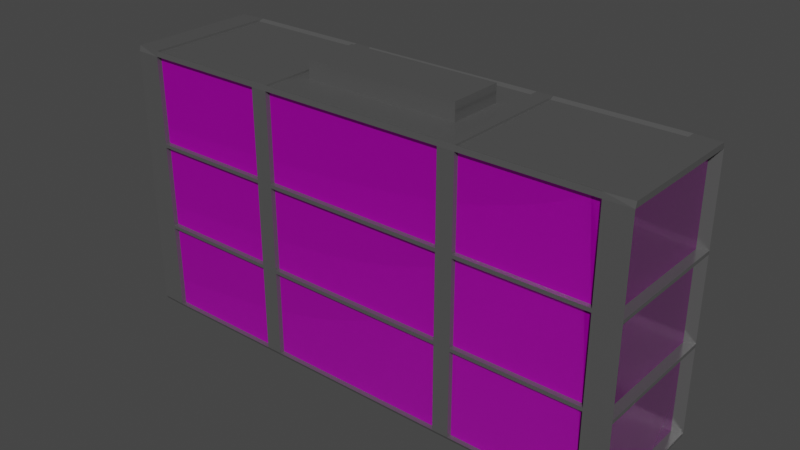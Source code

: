 # Source: skyscraper_08.blend  (saved by Blender 2.82.7; exported with 4.5.12 LTS)
import bpy
from mathutils import Matrix  # noqa: F401  (used for matrix-valued properties, if any)

bpy.ops.wm.read_factory_settings(use_empty=True)
scene = bpy.context.scene
scene.name = 'Scene'

# ---- collections
col_skyscraper08 = bpy.data.collections.new('skyscraper08'); scene.collection.children.link(col_skyscraper08)

# ---- images (referenced by path relative to the original .blend; pixels are not part of the script)
import os
ASSET_DIR = os.environ.get("B2B_ASSET_DIR", "")  # directory of the original .blend (textures are referenced by path, not embedded)
HERE = os.path.dirname(os.path.abspath(__file__))  # packed textures are extracted next to this script under _unpacked/

def load_image(name, relpath, width, height, colorspace="sRGB"):
    """Load a texture the original file referenced (path relative to the .blend, or extracted next to this script)."""
    p = next((c for c in (os.path.join(HERE, relpath), os.path.join(ASSET_DIR, relpath)) if relpath and os.path.exists(c)), "")
    if p:
        img = bpy.data.images.load(p, check_existing=True)
        img.name = name
    else:  # same state as the original file: an image datablock whose file is absent (Cycles renders it pink)
        img = bpy.data.images.new(name, width, height)
        img.source = "FILE"
        img.filepath = "//" + (relpath or name)
    img.colorspace_settings.name = colorspace
    return img
img_dm_skyscraper_06_png = load_image('DM_skyscraper_06.png', 'DM_skyscraper_06.png', 1024, 1024, 'sRGB')
img_nm_skyscraper_06_png = load_image('NM_skyscraper_06.png', 'NM_skyscraper_06.png', 1024, 1024, 'sRGB')
img_color_skyscraper_windows_reduced_png = load_image('color_skyscraper windows_reduced.png', 'color_skyscraper windows_reduced.png', 1024, 1024, 'sRGB')

# ---- materials (node trees are filled in below, after node groups)
mat_building_metal = bpy.data.materials.new('building metal')
mat_building_metal.use_transparent_shadow = False
mat_building_metal.diffuse_color = (0.08689, 0.08689, 0.08689, 1.0)
mat_building_metal.roughness = 0.1706
mat_building_metal.metallic = 0.578
mat_glass = bpy.data.materials.new('glass')
mat_glass.use_transparent_shadow = False
mat_glass.diffuse_color = (0.4883, 0.6874, 0.8055, 1.0)
mat_glass.roughness = 0.0
mat_glass.metallic = 0.5046

# ---- material node trees
mat_building_metal.use_nodes = True; mat_building_metal.node_tree.nodes.clear()
_N = mat_building_metal.node_tree.nodes; _L = mat_building_metal.node_tree.links
n0 = _N.new('ShaderNodeOutputMaterial'); n0.name = 'Material Output'; n0.location = (300, 300)
n1 = _N.new('ShaderNodeBsdfPrincipled'); n1.name = 'Principled BSDF'; n1.location = (10, 300)
n1.distribution = 'GGX'
n1.subsurface_method = 'BURLEY'
n1.inputs[0].default_value = (0.1833, 0.1833, 0.1833, 1.0)
n1.inputs[1].default_value = 0.578
n1.inputs[2].default_value = 0.1706
n1.inputs[3].default_value = 1.45
n1.inputs[27].default_value = (0.0, 0.0, 0.0, 1.0)
n1.inputs[28].default_value = 1.0
n2 = _N.new('ShaderNodeNormalMap'); n2.name = 'Normal Map'; n2.location = (-300, -300)
n2.label = 'Normal/Map'
n2.inputs[0].default_value = 0.0
_L.new(n1.outputs[0], n0.inputs[0])
_L.new(n2.outputs[0], n1.inputs[5])
n0.is_active_output = True
mat_glass.use_nodes = True; mat_glass.node_tree.nodes.clear()
_N = mat_glass.node_tree.nodes; _L = mat_glass.node_tree.links
n0 = _N.new('ShaderNodeOutputMaterial'); n0.name = 'Material Output'; n0.location = (312, 275)
n1 = _N.new('ShaderNodeTexImage'); n1.name = 'Image Texture.001'; n1.location = (-835, 253)
n1.image = img_dm_skyscraper_06_png
n2 = _N.new('ShaderNodeTexImage'); n2.name = 'Image Texture'; n2.location = (-818, -72)
n2.image = img_nm_skyscraper_06_png
n3 = _N.new('ShaderNodeBump'); n3.name = 'Bump'; n3.location = (-594, 180)
n3.inputs[1].default_value = 1.0
n3.inputs[2].default_value = 1.0
n4 = _N.new('ShaderNodeBsdfPrincipled'); n4.name = 'Principled BSDF'; n4.location = (22, 275)
n4.distribution = 'GGX'
n4.subsurface_method = 'BURLEY'
n4.inputs[1].default_value = 0.5046
n4.inputs[2].default_value = 0.0
n4.inputs[3].default_value = 1.45
n4.inputs[27].default_value = (0.0, 0.0, 0.0, 1.0)
n4.inputs[28].default_value = 1.0
n5 = _N.new('ShaderNodeTexImage'); n5.name = 'Image Texture.002'; n5.location = (-268, 250)
n5.image = img_color_skyscraper_windows_reduced_png
n6 = _N.new('ShaderNodeNormalMap'); n6.name = 'Normal Map'; n6.location = (-443, -96)
n6.label = 'Normal/Map'
n6.uv_map = 'UVMap'
_L.new(n4.outputs[0], n0.inputs[0])
_L.new(n1.outputs[0], n3.inputs[4])
_L.new(n2.outputs[0], n6.inputs[1])
_L.new(n3.outputs[0], n6.inputs[0])
_L.new(n5.outputs[0], n4.inputs[0])
_L.new(n6.outputs[0], n4.inputs[5])
n0.is_active_output = True

# ---- world
world_world = bpy.data.worlds.new('World'); scene.world = world_world
world_world.use_nodes = True; world_world.node_tree.nodes.clear()
_N = world_world.node_tree.nodes; _L = world_world.node_tree.links
n0 = _N.new('ShaderNodeOutputWorld'); n0.name = 'World Output'; n0.location = (300, 300)
n1 = _N.new('ShaderNodeBackground'); n1.name = 'Background'; n1.location = (10, 300)
n1.inputs[0].default_value = (0.05088, 0.05088, 0.05088, 1.0)
_L.new(n1.outputs[0], n0.inputs[0])
n0.is_active_output = True
world_world.color = (0.05088, 0.05088, 0.05088)
world_world.use_sun_shadow = False
world_world.sun_shadow_jitter_overblur = 0.0

# ---- meshes
me_cube = bpy.data.meshes.new('Cube')
me_cube.from_pydata([(27.27, 6.819, 19.68), (27.27, 6.819, 9.838), (-27.27, -6.819, 9.838), (-27.27, -6.819, 19.68), (27.27, -6.819, 19.68), (27.27, -6.819, 9.838), (-27.27, 6.819, 19.68), (-27.27, 6.819, 9.838), (27.27, 6.819, 19.29), (27.27, 6.819, 10.22), (-27.27, -6.819, 10.22), (-27.27, -6.819, 19.29), (27.27, -6.819, 19.29), (27.27, -6.819, 10.22), (-27.27, 6.819, 19.29), (-27.27, 6.819, 10.22), (11.82, -6.819, 29.51), (-11.82, -6.819, 29.51), (-11.82, 6.819, 29.51), (11.82, 6.819, 29.51), (-11.82, 6.819, 9.838), (11.82, 6.819, 9.838), (-11.82, 6.819, 19.68), (11.82, 6.819, 19.68), (11.82, -6.819, 9.838), (-11.82, -6.819, 9.838), (11.82, -6.819, 19.68), (-11.82, -6.819, 19.68), (11.82, -6.819, 10.22), (-11.82, -6.819, 10.22), (11.82, -6.819, 19.29), (-11.82, -6.819, 19.29), (-11.82, 6.819, 10.22), (11.82, 6.819, 10.22), (-11.82, 6.819, 19.29), (11.82, 6.819, 19.29), (8.566, -3.009, 29.51), (-8.566, -3.009, 29.51), (-8.566, 3.009, 29.51), (8.566, 3.009, 29.51), (-10.03, 6.819, 9.838), (10.03, 6.819, 9.838), (-10.03, 6.819, 19.68), (10.03, 6.819, 19.68), (10.03, -6.819, 9.838), (-10.03, -6.819, 9.838), (10.03, -6.819, 19.68), (-10.03, -6.819, 19.68), (10.03, -6.819, 10.22), (-10.03, -6.819, 10.22), (10.03, -6.819, 19.29), (-10.03, -6.819, 19.29), (-10.03, 6.819, 10.22), (10.03, 6.819, 10.22), (-10.03, 6.819, 19.29), (10.03, 6.819, 19.29), (25.52, 6.819, 29.51), (25.52, 6.819, 9.838), (25.52, 6.819, 19.68), (25.52, 6.819, 10.22), (25.52, 6.819, 19.29), (25.52, -6.819, 29.51), (25.52, -6.819, 9.838), (25.52, -6.819, 19.68), (25.52, -6.819, 10.22), (25.52, -6.819, 19.29), (-25.52, -6.819, 29.51), (-25.52, -6.819, 9.838), (-25.52, -6.819, 19.68), (-25.52, -6.819, 10.22), (-25.52, -6.819, 19.29), (-25.52, 6.819, 29.51), (-25.52, 6.819, 9.838), (-25.52, 6.819, 19.68), (-25.52, 6.819, 10.22), (-25.52, 6.819, 19.29), (10.03, -6.819, 29.51), (-10.03, -6.819, 29.51), (-10.03, 6.819, 29.51), (10.03, 6.819, 29.51), (8.566, -3.009, 31.42), (-8.566, -3.009, 31.42), (-8.566, 3.009, 31.42), (8.566, 3.009, 31.42), (-27.27, -6.819, 29.15), (27.27, 6.819, 29.15), (27.27, -6.819, 29.15), (-27.27, 6.819, 29.15), (-11.82, 6.819, 29.15), (11.82, 6.819, 29.15), (11.82, -6.819, 29.15), (-11.82, -6.819, 29.15), (10.03, -6.819, 29.15), (-10.03, -6.819, 29.15), (-10.03, 6.819, 29.15), (10.03, 6.819, 29.15), (25.52, -6.819, 29.15), (25.52, 6.819, 29.15), (-25.52, 6.819, 29.15), (-25.52, -6.819, 29.15), (27.27, 6.819, 0.3607), (27.27, -6.819, 0.3607), (-27.27, 6.819, 0.3607), (-27.27, -6.819, 0.3607), (11.82, -6.819, 0.3607), (-11.82, -6.819, 0.3607), (-11.82, 6.819, 0.3607), (11.82, 6.819, 0.3607), (-10.03, 6.819, 0.3607), (10.03, 6.819, 0.3607), (10.03, -6.819, 0.3607), (-10.03, -6.819, 0.3607), (25.52, -6.819, 0.3607), (25.52, 6.819, 0.3607), (-25.52, 6.819, 0.3607), (-25.52, -6.819, 0.3607), (-28.28, 7.122, 0.02431), (-28.28, -7.122, 0.02448), (-25.52, 7.19, 0.02454), (28.28, 7.289, 0.3607), (28.28, 7.122, 0.02431), (-28.28, -7.289, 29.15), (-28.28, -7.122, 29.73), (28.28, -7.289, 0.3607), (28.28, -7.122, 0.02448), (-28.28, 7.289, 0.3607), (-25.52, -7.289, 29.73), (28.28, 7.122, 29.73), (28.28, -7.122, 29.73), (25.52, -7.19, 0.02448), (-28.28, 7.122, 29.73), (25.52, 7.289, 29.73), (28.28, 7.289, 29.15), (28.28, 7.289, 19.68), (28.28, 7.289, 10.22), (28.28, 7.289, 9.838), (-28.28, -7.289, 0.3607), (-28.28, -7.289, 9.838), (-28.28, -7.289, 19.29), (-28.28, -7.289, 19.68), (28.28, -7.289, 29.15), (28.28, -7.289, 19.68), (28.28, -7.289, 10.22), (28.28, -7.289, 9.838), (-28.28, 7.289, 29.15), (-28.28, 7.289, 19.68), (-28.28, 7.289, 10.22), (-28.28, 7.289, 9.838), (25.52, 7.344, 9.838), (25.52, 7.344, 19.68), (-25.52, -7.344, 9.838), (-25.52, -7.344, 19.68), (28.28, 7.289, 19.29), (-28.28, -7.289, 10.22), (28.28, -7.289, 19.29), (-28.28, 7.289, 19.29), (-25.52, -7.344, 10.22), (-25.52, -7.344, 19.29), (25.52, 7.344, 10.22), (25.52, 7.344, 19.29), (25.52, 7.19, 0.02454), (11.82, 7.19, 0.02454), (-10.03, 7.19, 0.02454), (-11.82, 7.19, 0.02454), (25.52, -7.289, 29.73), (11.82, -7.289, 29.73), (-10.03, -7.289, 29.73), (-11.82, -7.289, 29.73), (-25.52, -7.19, 0.02448), (-11.82, -7.19, 0.02448), (10.03, -7.19, 0.02448), (11.82, -7.19, 0.02448), (-25.52, 7.289, 29.73), (-11.82, 7.289, 29.73), (10.03, 7.289, 29.73), (11.82, 7.289, 29.73), (-25.52, 7.344, 9.838), (-11.82, 7.344, 9.838), (10.03, 7.344, 9.838), (11.82, 7.344, 9.838), (-25.52, 7.344, 19.68), (-11.82, 7.344, 19.68), (10.03, 7.344, 19.68), (11.82, 7.344, 19.68), (25.52, -7.344, 9.838), (11.82, -7.344, 9.838), (-10.03, -7.344, 9.838), (-11.82, -7.344, 9.838), (25.52, -7.344, 19.68), (11.82, -7.344, 19.68), (-10.03, -7.344, 19.68), (-11.82, -7.344, 19.68), (25.52, -7.344, 10.22), (11.82, -7.344, 10.22), (-10.03, -7.344, 10.22), (-11.82, -7.344, 10.22), (25.52, -7.344, 19.29), (11.82, -7.344, 19.29), (-10.03, -7.344, 19.29), (-11.82, -7.344, 19.29), (-25.52, 7.344, 10.22), (-11.82, 7.344, 10.22), (10.03, 7.344, 10.22), (11.82, 7.344, 10.22), (-25.52, 7.344, 19.29), (-11.82, 7.344, 19.29), (10.03, 7.344, 19.29), (11.82, 7.344, 19.29), (11.82, -7.344, 0.3607), (-11.82, -7.344, 0.3607), (-11.82, 7.344, 0.3607), (11.82, 7.344, 0.3607), (-11.82, 7.344, 29.15), (11.82, 7.344, 29.15), (11.82, -7.344, 29.15), (-11.82, -7.344, 29.15), (10.03, 7.19, 0.02454), (10.03, -7.289, 29.73), (-10.03, -7.19, 0.02448), (-10.03, 7.289, 29.73), (-10.03, 7.344, 9.838), (-10.03, 7.344, 19.68), (10.03, -7.344, 9.838), (10.03, -7.344, 19.68), (10.03, -7.344, 10.22), (10.03, -7.344, 19.29), (-10.03, 7.344, 10.22), (-10.03, 7.344, 19.29), (10.03, -7.344, 29.15), (-10.03, -7.344, 29.15), (-10.03, 7.344, 29.15), (10.03, 7.344, 29.15), (-10.03, 7.344, 0.3607), (10.03, 7.344, 0.3607), (10.03, -7.344, 0.3607), (-10.03, -7.344, 0.3607), (25.52, -7.344, 29.15), (25.52, -7.344, 0.3607), (25.52, 7.344, 0.3607), (25.52, 7.344, 29.15), (-25.52, 7.344, 29.15), (-25.52, 7.344, 0.3607), (-25.52, -7.344, 0.3607), (-25.52, -7.344, 29.15)], [], [(59, 60, 159, 158), (65, 64, 192, 196), (73, 22, 181, 180), (45, 44, 222, 186), (108, 109, 233, 232), (20, 72, 176, 177), (42, 43, 182, 221), (110, 111, 235, 234), (100, 1, 5, 101), (96, 63, 188, 236), (103, 2, 7, 102), (71, 18, 173, 172), (84, 3, 139, 121), (41, 40, 220, 178), (56, 61, 164, 131), (107, 113, 238, 211), (78, 79, 174, 219), (10, 11, 14, 15), (105, 115, 242, 209), (9, 8, 12, 13), (61, 16, 165, 164), (115, 67, 150, 242), (74, 75, 34, 32), (72, 114, 241, 176), (76, 77, 166, 217), (113, 57, 148, 238), (64, 65, 30, 28), (62, 112, 237, 184), (60, 35, 207, 159), (111, 45, 186, 235), (33, 59, 158, 203), (12, 8, 152, 154), (112, 62, 24, 104), (44, 110, 234, 222), (23, 58, 149, 183), (9, 13, 142, 134), (114, 72, 20, 106), (18, 17, 167, 173), (109, 41, 178, 233), (57, 21, 179, 148), (14, 11, 138, 155), (16, 19, 175, 165), (40, 108, 232, 220), (19, 56, 131, 175), (56, 19, 16, 61), (10, 15, 146, 153), (91, 27, 191, 215), (37, 36, 80, 81), (21, 107, 211, 179), (26, 90, 214, 189), (106, 20, 177, 210), (53, 55, 206, 202), (25, 105, 209, 187), (54, 52, 226, 227), (15, 14, 155, 146), (108, 40, 41, 109), (104, 24, 185, 208), (89, 23, 183, 213), (13, 12, 154, 142), (110, 44, 45, 111), (66, 71, 172, 126), (22, 88, 212, 181), (102, 7, 147, 125), (49, 51, 198, 194), (68, 99, 243, 151), (48, 50, 51, 49), (101, 5, 143, 123), (50, 48, 224, 225), (11, 10, 153, 138), (52, 54, 55, 53), (1, 100, 119, 135), (8, 9, 134, 152), (87, 84, 121, 144), (69, 70, 157, 156), (86, 85, 132, 140), (75, 74, 200, 204), (33, 35, 60, 59), (88, 98, 240, 212), (3, 6, 145, 139), (107, 21, 57, 113), (7, 2, 137, 147), (90, 96, 236, 214), (0, 4, 141, 133), (98, 73, 180, 240), (5, 1, 135, 143), (31, 29, 195, 199), (28, 30, 197, 193), (93, 92, 228, 229), (29, 31, 70, 69), (43, 95, 231, 182), (94, 42, 221, 230), (105, 25, 67, 115), (95, 94, 230, 231), (18, 71, 66, 17), (36, 37, 77, 76), (38, 39, 79, 78), (39, 36, 76, 79), (37, 38, 78, 77), (83, 82, 81, 80), (38, 37, 81, 82), (39, 38, 82, 83), (36, 39, 83, 80), (27, 91, 99, 68), (6, 87, 144, 145), (23, 89, 97, 58), (35, 33, 203, 207), (42, 94, 95, 43), (32, 34, 205, 201), (46, 92, 93, 47), (97, 89, 213, 239), (47, 93, 229, 190), (63, 96, 90, 26), (4, 86, 140, 141), (73, 98, 88, 22), (92, 46, 223, 228), (0, 85, 86, 4), (3, 84, 87, 6), (70, 31, 199, 157), (34, 75, 204, 205), (99, 91, 215, 243), (77, 78, 219, 166), (2, 103, 136, 137), (29, 69, 156, 195), (79, 76, 217, 174), (27, 68, 151, 191), (74, 32, 201, 200), (55, 54, 227, 206), (85, 0, 133, 132), (67, 25, 187, 150), (17, 66, 126, 167), (30, 65, 196, 197), (52, 53, 202, 226), (100, 101, 123, 119), (64, 28, 193, 192), (172, 130, 122, 126), (243, 126, 122, 121), (121, 122, 130, 144), (160, 120, 124, 129), (132, 127, 128, 140), (239, 131, 127, 132), (238, 148, 135, 119), (159, 149, 133, 152), (152, 133, 141, 154), (138, 139, 145, 155), (242, 150, 137, 136), (157, 151, 139, 138), (150, 156, 153, 137), (156, 157, 138, 153), (137, 153, 146, 147), (135, 134, 142, 143), (148, 158, 134, 135), (158, 159, 152, 134), (202, 206, 207, 203), (176, 200, 201, 177), (178, 202, 203, 179), (194, 198, 199, 195), (184, 192, 193, 185), (186, 194, 195, 187), (196, 188, 189, 197), (198, 190, 191, 199), (235, 186, 187, 209), (204, 180, 181, 205), (206, 182, 183, 207), (233, 178, 179, 211), (240, 172, 173, 212), (231, 174, 175, 213), (118, 163, 169, 168), (216, 161, 171, 170), (236, 164, 165, 214), (229, 166, 167, 215), (219, 173, 167, 166), (175, 174, 217, 165), (214, 165, 217, 228), (228, 217, 166, 229), (163, 162, 218, 169), (162, 216, 170, 218), (212, 173, 219, 230), (230, 219, 174, 231), (210, 177, 220, 232), (205, 181, 221, 227), (227, 221, 182, 206), (208, 185, 222, 234), (197, 189, 223, 225), (225, 223, 190, 198), (185, 193, 224, 222), (222, 224, 194, 186), (193, 197, 225, 224), (177, 201, 226, 220), (220, 226, 202, 178), (201, 205, 227, 226), (127, 131, 164, 128), (140, 128, 164, 236), (123, 143, 184, 237), (154, 141, 188, 196), (143, 142, 192, 184), (142, 154, 196, 192), (179, 203, 158, 148), (207, 183, 149, 159), (213, 175, 131, 239), (161, 160, 129, 171), (116, 118, 168, 117), (144, 130, 172, 240), (125, 147, 176, 241), (155, 145, 180, 204), (147, 146, 200, 176), (146, 155, 204, 200), (187, 195, 156, 150), (199, 191, 151, 157), (215, 167, 126, 243), (145, 144, 240, 180), (141, 140, 236, 188), (181, 212, 230, 221), (189, 214, 228, 223), (190, 229, 215, 191), (182, 231, 213, 183), (149, 239, 132, 133), (151, 243, 121, 139), (169, 209, 242, 168), (116, 125, 241, 118), (161, 211, 238, 160), (124, 123, 237, 129), (170, 234, 235, 218), (171, 208, 234, 170), (162, 232, 233, 216), (163, 210, 232, 162), (216, 233, 211, 161), (118, 241, 210, 163), (218, 235, 209, 169), (129, 237, 208, 171), (168, 242, 136, 117), (117, 136, 125, 116), (120, 119, 123, 124), (160, 238, 119, 120), (114, 106, 210, 241), (46, 47, 190, 223), (24, 62, 184, 185), (112, 104, 208, 237), (48, 49, 194, 224), (63, 26, 189, 188), (58, 97, 239, 149), (103, 102, 125, 136), (51, 50, 225, 198)])
me_cube.polygons.foreach_set('material_index', [0, 0, 0, 0, 0, 0, 0, 0, 1, 0, 1, 0, 0, 0, 0, 0, 0, 1, 0, 1, 0, 0, 1, 0, 0, 0, 1, 0, 0, 0, 0, 0, 1, 0, 0, 0, 1, 0, 0, 0, 0, 0, 0, 0, 0, 0, 0, 0, 0, 0, 0, 0, 0, 0, 0, 1, 0, 0, 0, 1, 0, 0, 0, 0, 0, 1, 0, 0, 0, 1, 0, 0, 0, 0, 0, 0, 1, 0, 0, 1, 0, 0, 0, 0, 0, 0, 0, 0, 1, 0, 0, 1, 0, 0, 0, 0, 0, 0, 0, 0, 0, 0, 1, 0, 1, 0, 1, 0, 1, 0, 0, 1, 0, 1, 0, 1, 1, 0, 0, 0, 0, 0, 0, 0, 0, 0, 0, 0, 0, 0, 0, 0, 0, 0, 0, 0, 0, 0, 0, 0, 0, 0, 0, 0, 0, 0, 0, 0, 0, 0, 0, 0, 0, 0, 0, 0, 0, 0, 0, 0, 0, 0, 0, 0, 0, 0, 0, 0, 0, 0, 0, 0, 0, 0, 0, 0, 0, 0, 0, 0, 0, 0, 0, 0, 0, 0, 0, 0, 0, 0, 0, 0, 0, 0, 0, 0, 0, 0, 0, 0, 0, 0, 0, 0, 0, 0, 0, 0, 0, 0, 0, 0, 0, 0, 0, 0, 0, 0, 0, 0, 0, 0, 0, 0, 0, 0, 0, 0, 0, 0, 0, 0, 0, 0, 0, 0, 0, 0, 0, 0, 0, 0])
_uv = me_cube.uv_layers.new(name='UVMap')
_uv.uv.foreach_set('vector', [0.8416, 0.3121, 0.8416, 0.813, 0.868, 0.813, 0.868, 0.3121, 0.1584, 0.813, 0.1584, 0.3121, 0.132, 0.3121, 0.132, 0.813, -0.7788, 1.009, -0.09221, 1.009, -0.09221, 1.038, -0.7788, 1.038, -0.002636, 0.2556, 1.003, 0.2556, 1.003, 0.2265, -0.002636, 0.2265, -0.002636, 1.009, 1.003, 1.009, 1.003, 1.038, -0.002636, 1.038, -0.09221, 1.009, -0.7788, 1.009, -0.7788, 1.038, -0.09221, 1.038, -0.002636, 1.009, 1.003, 1.009, 1.003, 1.038, -0.002636, 1.038, 1.003, 0.2556, -0.002636, 0.2556, -0.002636, 0.2265, 1.003, 0.2265, 0.8416, -0.2326, 0.8416, 0.2909, 0.1584, 0.2909, 0.1584, -0.2326, 0.1584, 1.358, 0.1584, 0.8343, 0.132, 0.8343, 0.132, 1.358, 0.1584, -0.2326, 0.1584, 0.2909, 0.8416, 0.2909, 0.8416, -0.2326, -0.7788, 1.009, -0.09221, 1.009, -0.09221, 1.035, -0.7788, 1.035, -0.8663, 1.358, -0.8663, 0.8343, -0.9169, 0.8343, -0.9169, 1.358, 1.003, 1.009, -0.002636, 1.009, -0.002636, 1.038, 1.003, 1.038, 0.8416, 1.378, 0.1584, 1.378, 0.1348, 1.39, 0.8652, 1.39, 1.092, 1.009, 1.779, 1.009, 1.779, 1.038, 1.092, 1.038, -0.002636, 1.009, 1.003, 1.009, 1.003, 1.035, -0.002636, 1.035, 0.1584, 0.3121, 0.1584, 0.813, 0.8416, 0.813, 0.8416, 0.3121, -0.09221, 0.2556, -0.7788, 0.2556, -0.7788, 0.2265, -0.09221, 0.2265, 0.8416, 0.3121, 0.8416, 0.813, 0.1584, 0.813, 0.1584, 0.3121, 1.779, 0.2556, 1.092, 0.2556, 1.092, 0.2296, 1.779, 0.2296, 0.1584, -0.2326, 0.1584, 0.2909, 0.132, 0.2909, 0.132, -0.2326, -0.7788, 0.3121, -0.7788, 0.813, -0.09221, 0.813, -0.09221, 0.3121, 0.8416, 0.2909, 0.8416, -0.2326, 0.868, -0.2326, 0.868, 0.2909, 1.003, 0.2556, -0.002636, 0.2556, -0.002636, 0.2296, 1.003, 0.2296, 0.8416, -0.2326, 0.8416, 0.2909, 0.868, 0.2909, 0.868, -0.2326, 1.779, 0.3121, 1.779, 0.813, 1.092, 0.813, 1.092, 0.3121, 0.1584, 0.2909, 0.1584, -0.2326, 0.132, -0.2326, 0.132, 0.2909, 1.779, 1.009, 1.092, 1.009, 1.092, 1.038, 1.779, 1.038, 0.1584, -0.2326, 0.1584, 0.2909, 0.132, 0.2909, 0.132, -0.2326, 1.092, 1.009, 1.779, 1.009, 1.779, 1.038, 1.092, 1.038, 1.866, 0.2556, 1.866, 1.009, 1.917, 1.035, 1.917, 0.2296, 1.779, -0.2326, 1.779, 0.2909, 1.092, 0.2909, 1.092, -0.2326, 0.1584, 0.2909, 0.1584, -0.2326, 0.132, -0.2326, 0.132, 0.2909, 1.092, 1.009, 1.779, 1.009, 1.779, 1.038, 1.092, 1.038, 1.866, 1.009, 1.866, 0.2556, 1.917, 0.2296, 1.917, 1.035, -0.7788, -0.2326, -0.7788, 0.2909, -0.09221, 0.2909, -0.09221, -0.2326, 0.8416, 1.378, 0.1584, 1.378, 0.1348, 1.39, 0.8652, 1.39, 0.8416, -0.2326, 0.8416, 0.2909, 0.868, 0.2909, 0.868, -0.2326, 1.779, 1.009, 1.092, 1.009, 1.092, 1.038, 1.779, 1.038, -0.8663, 1.009, -0.8663, 0.2556, -0.9169, 0.2296, -0.9169, 1.035, 0.1584, 1.378, 0.8416, 1.378, 0.8652, 1.39, 0.1348, 1.39, 0.8416, 0.2909, 0.8416, -0.2326, 0.868, -0.2326, 0.868, 0.2909, 1.092, 1.009, 1.779, 1.009, 1.779, 1.035, 1.092, 1.035, 1.779, 1.009, 1.092, 1.009, 1.092, 0.2556, 1.779, 0.2556, -0.8663, 0.2556, -0.8663, 1.009, -0.9169, 1.035, -0.9169, 0.2296, 0.1584, 1.358, 0.1584, 0.8343, 0.132, 0.8343, 0.132, 1.358, 0.07079, 1.378, 0.9292, 1.378, 0.9292, 1.483, 0.07079, 1.483, 0.8416, 0.2909, 0.8416, -0.2326, 0.868, -0.2326, 0.868, 0.2909, 0.1584, 0.8343, 0.1584, 1.358, 0.132, 1.358, 0.132, 0.8343, 0.8416, -0.2326, 0.8416, 0.2909, 0.868, 0.2909, 0.868, -0.2326, 0.8416, 0.3121, 0.8416, 0.813, 0.868, 0.813, 0.868, 0.3121, 0.1584, 0.2909, 0.1584, -0.2326, 0.132, -0.2326, 0.132, 0.2909, 0.8416, 0.813, 0.8416, 0.3121, 0.868, 0.3121, 0.868, 0.813, -0.8663, 0.3121, -0.8663, 0.813, -0.9169, 0.813, -0.9169, 0.3121, -0.002636, -0.2326, -0.002636, 0.2909, 1.003, 0.2909, 1.003, -0.2326, 0.1584, -0.2326, 0.1584, 0.2909, 0.132, 0.2909, 0.132, -0.2326, 0.8416, 1.358, 0.8416, 0.8343, 0.868, 0.8343, 0.868, 1.358, 1.866, 0.3121, 1.866, 0.813, 1.917, 0.813, 1.917, 0.3121, 1.003, -0.2326, 1.003, 0.2909, -0.002636, 0.2909, -0.002636, -0.2326, 0.1584, 1.378, 0.8416, 1.378, 0.8652, 1.39, 0.1348, 1.39, 0.8416, 0.8343, 0.8416, 1.358, 0.868, 1.358, 0.868, 0.8343, -0.8663, -0.2326, -0.8663, 0.2909, -0.9169, 0.2909, -0.9169, -0.2326, 0.1584, 0.3121, 0.1584, 0.813, 0.132, 0.813, 0.132, 0.3121, 0.1584, 0.8343, 0.1584, 1.358, 0.132, 1.358, 0.132, 0.8343, 1.003, 0.3121, 1.003, 0.813, -0.002636, 0.813, -0.002636, 0.3121, 1.866, -0.2326, 1.866, 0.2909, 1.917, 0.2909, 1.917, -0.2326, 0.1584, 0.813, 0.1584, 0.3121, 0.132, 0.3121, 0.132, 0.813, -0.8663, 0.813, -0.8663, 0.3121, -0.9169, 0.3121, -0.9169, 0.813, -0.002636, 0.3121, -0.002636, 0.813, 1.003, 0.813, 1.003, 0.3121, 1.866, 0.2909, 1.866, -0.2326, 1.917, -0.2326, 1.917, 0.2909, 1.866, 0.813, 1.866, 0.3121, 1.917, 0.3121, 1.917, 0.813, -0.8663, 1.009, -0.8663, 0.2556, -0.9169, 0.2296, -0.9169, 1.035, 0.1584, 0.3121, 0.1584, 0.813, 0.132, 0.813, 0.132, 0.3121, 1.866, 0.2556, 1.866, 1.009, 1.917, 1.035, 1.917, 0.2296, 0.8416, 0.813, 0.8416, 0.3121, 0.868, 0.3121, 0.868, 0.813, 1.092, 0.3121, 1.092, 0.813, 1.779, 0.813, 1.779, 0.3121, -0.09221, 1.009, -0.7788, 1.009, -0.7788, 1.038, -0.09221, 1.038, -0.8663, 0.2556, -0.8663, 1.009, -0.9169, 1.035, -0.9169, 0.2296, 1.092, -0.2326, 1.092, 0.2909, 1.779, 0.2909, 1.779, -0.2326, -0.8663, 1.009, -0.8663, 0.2556, -0.9169, 0.2296, -0.9169, 1.035, 1.092, 0.2556, 1.779, 0.2556, 1.779, 0.2265, 1.092, 0.2265, 1.866, 1.009, 1.866, 0.2556, 1.917, 0.2296, 1.917, 1.035, 0.8416, 1.358, 0.8416, 0.8343, 0.868, 0.8343, 0.868, 1.358, 1.866, 0.2556, 1.866, 1.009, 1.917, 1.035, 1.917, 0.2296, 0.1584, 0.813, 0.1584, 0.3121, 0.132, 0.3121, 0.132, 0.813, 0.1584, 0.3121, 0.1584, 0.813, 0.132, 0.813, 0.132, 0.3121, -0.002636, 0.2556, 1.003, 0.2556, 1.003, 0.2265, -0.002636, 0.2265, -0.09221, 0.3121, -0.09221, 0.813, -0.7788, 0.813, -0.7788, 0.3121, 0.8416, 0.8343, 0.8416, 1.358, 0.868, 1.358, 0.868, 0.8343, 0.8416, 1.358, 0.8416, 0.8343, 0.868, 0.8343, 0.868, 1.358, -0.09221, -0.2326, -0.09221, 0.2909, -0.7788, 0.2909, -0.7788, -0.2326, 1.003, 1.009, -0.002636, 1.009, -0.002636, 1.038, 1.003, 1.038, -0.09221, 1.009, -0.7788, 1.009, -0.7788, 0.2556, -0.09221, 0.2556, 0.9292, 0.466, 0.07079, 0.466, -0.002636, 0.2556, 1.003, 0.2556, 0.07079, 0.7984, 0.9292, 0.7984, 1.003, 1.009, -0.002636, 1.009, 0.9292, 0.7984, 0.9292, 0.466, 1.003, 0.2556, 1.003, 1.009, 0.07079, 0.466, 0.07079, 0.7984, -0.002636, 1.009, -0.002636, 0.2556, 0.9292, 0.7984, 0.07079, 0.7984, 0.07079, 0.466, 0.9292, 0.466, 0.6507, 1.378, 0.3492, 1.378, 0.3492, 1.483, 0.6507, 1.483, 0.9292, 1.378, 0.07079, 1.378, 0.07079, 1.483, 0.9292, 1.483, 0.3492, 1.378, 0.6507, 1.378, 0.6507, 1.483, 0.3492, 1.483, -0.09221, 0.8343, -0.09221, 1.358, -0.7788, 1.358, -0.7788, 0.8343, -0.8663, 0.8343, -0.8663, 1.358, -0.9169, 1.358, -0.9169, 0.8343, 1.092, 0.8343, 1.092, 1.358, 1.779, 1.358, 1.779, 0.8343, 0.8416, 0.813, 0.8416, 0.3121, 0.868, 0.3121, 0.868, 0.813, -0.002636, 0.8343, -0.002636, 1.358, 1.003, 1.358, 1.003, 0.8343, 0.8416, 0.3121, 0.8416, 0.813, 0.868, 0.813, 0.868, 0.3121, 1.003, 0.8343, 1.003, 1.358, -0.002636, 1.358, -0.002636, 0.8343, 1.779, 1.009, 1.092, 1.009, 1.092, 1.038, 1.779, 1.038, 0.1584, 0.8343, 0.1584, 1.358, 0.132, 1.358, 0.132, 0.8343, 1.779, 0.8343, 1.779, 1.358, 1.092, 1.358, 1.092, 0.8343, 1.866, 0.8343, 1.866, 1.358, 1.917, 1.358, 1.917, 0.8343, -0.7788, 0.8343, -0.7788, 1.358, -0.09221, 1.358, -0.09221, 0.8343, 0.1584, 1.358, 0.1584, 0.8343, 0.132, 0.8343, 0.132, 1.358, 0.8416, 0.8343, 0.8416, 1.358, 0.1584, 1.358, 0.1584, 0.8343, 0.1584, 0.8343, 0.1584, 1.358, 0.8416, 1.358, 0.8416, 0.8343, -0.7788, 0.2556, -0.09221, 0.2556, -0.09221, 0.2265, -0.7788, 0.2265, -0.09221, 1.009, -0.7788, 1.009, -0.7788, 1.038, -0.09221, 1.038, -0.7788, 0.2556, -0.09221, 0.2556, -0.09221, 0.2265, -0.7788, 0.2265, 0.1584, 1.378, 0.8416, 1.378, 0.8652, 1.39, 0.1348, 1.39, -0.8663, 0.2909, -0.8663, -0.2326, -0.9169, -0.2326, -0.9169, 0.2909, -0.09221, 0.2556, -0.7788, 0.2556, -0.7788, 0.2265, -0.09221, 0.2265, 0.8416, 1.378, 0.1584, 1.378, 0.1348, 1.39, 0.8652, 1.39, -0.09221, 0.2556, -0.7788, 0.2556, -0.7788, 0.2265, -0.09221, 0.2265, -0.7788, 1.009, -0.09221, 1.009, -0.09221, 1.038, -0.7788, 1.038, 1.003, 1.009, -0.002636, 1.009, -0.002636, 1.038, 1.003, 1.038, 1.866, 1.358, 1.866, 0.8343, 1.917, 0.8343, 1.917, 1.358, -0.7788, 0.2556, -0.09221, 0.2556, -0.09221, 0.2265, -0.7788, 0.2265, -0.09221, 0.2556, -0.7788, 0.2556, -0.7788, 0.2296, -0.09221, 0.2296, 1.092, 0.2556, 1.779, 0.2556, 1.779, 0.2265, 1.092, 0.2265, -0.002636, 1.009, 1.003, 1.009, 1.003, 1.038, -0.002636, 1.038, 1.866, 1.009, 1.866, 0.2556, 1.917, 0.2296, 1.917, 1.035, 1.779, 0.2556, 1.092, 0.2556, 1.092, 0.2265, 1.779, 0.2265, -0.7788, 1.035, -0.9169, 1.026, -0.9169, 0.2388, -0.7788, 0.2296, -0.7788, 1.358, -0.7788, 1.39, -0.9169, 1.39, -0.9169, 1.358, 0.1348, 1.358, 0.1431, 1.39, 0.8568, 1.39, 0.8652, 1.358, 1.779, 1.029, 1.917, 1.026, 1.917, 0.2388, 1.779, 0.2351, 0.8652, 1.358, 0.8568, 1.39, 0.1431, 1.39, 0.1348, 1.358, 1.779, 1.358, 1.779, 1.39, 1.917, 1.39, 1.917, 1.358, 1.779, -0.2326, 1.779, 0.2909, 1.917, 0.2909, 1.917, -0.2326, 1.779, 0.813, 1.779, 0.8343, 1.917, 0.8343, 1.917, 0.813, 0.8652, 0.813, 0.8652, 0.8343, 0.1348, 0.8343, 0.1348, 0.813, 0.1348, 0.813, 0.1348, 0.8343, 0.8652, 0.8343, 0.8652, 0.813, -0.7788, -0.2326, -0.7788, 0.2909, -0.9169, 0.2909, -0.9169, -0.2326, -0.7788, 0.813, -0.7788, 0.8343, -0.9169, 0.8343, -0.9169, 0.813, -0.7788, 0.2909, -0.7788, 0.3121, -0.9169, 0.3121, -0.9169, 0.2909, -0.7788, 0.3121, -0.7788, 0.813, -0.9169, 0.813, -0.9169, 0.3121, 0.1348, 0.2909, 0.1348, 0.3121, 0.8652, 0.3121, 0.8652, 0.2909, 0.8652, 0.2909, 0.8652, 0.3121, 0.1348, 0.3121, 0.1348, 0.2909, 1.779, 0.2909, 1.779, 0.3121, 1.917, 0.3121, 1.917, 0.2909, 1.779, 0.3121, 1.779, 0.813, 1.917, 0.813, 1.917, 0.3121, 1.003, 0.3121, 1.003, 0.813, 1.092, 0.813, 1.092, 0.3121, -0.7788, 0.2909, -0.7788, 0.3121, -0.09221, 0.3121, -0.09221, 0.2909, 1.003, 0.2909, 1.003, 0.3121, 1.092, 0.3121, 1.092, 0.2909, -0.002636, 0.3121, -0.002636, 0.813, -0.09221, 0.813, -0.09221, 0.3121, 1.779, 0.2909, 1.779, 0.3121, 1.092, 0.3121, 1.092, 0.2909, -0.002636, 0.2909, -0.002636, 0.3121, -0.09221, 0.3121, -0.09221, 0.2909, 1.779, 0.813, 1.779, 0.8343, 1.092, 0.8343, 1.092, 0.813, -0.002636, 0.813, -0.002636, 0.8343, -0.09221, 0.8343, -0.09221, 0.813, -0.002636, -0.2326, -0.002636, 0.2909, -0.09221, 0.2909, -0.09221, -0.2326, -0.7788, 0.813, -0.7788, 0.8343, -0.09221, 0.8343, -0.09221, 0.813, 1.003, 0.813, 1.003, 0.8343, 1.092, 0.8343, 1.092, 0.813, 1.003, -0.2326, 1.003, 0.2909, 1.092, 0.2909, 1.092, -0.2326, -0.7788, 1.358, -0.7788, 1.39, -0.09221, 1.39, -0.09221, 1.358, 1.003, 1.358, 1.003, 1.39, 1.092, 1.39, 1.092, 1.358, -0.7788, 1.029, -0.09221, 1.029, -0.09221, 0.2351, -0.7788, 0.2351, 1.003, 1.029, 1.092, 1.029, 1.092, 0.2351, 1.003, 0.2351, 1.779, 1.358, 1.779, 1.39, 1.092, 1.39, 1.092, 1.358, -0.002636, 1.358, -0.002636, 1.39, -0.09221, 1.39, -0.09221, 1.358, -0.002636, 1.035, -0.09221, 1.035, -0.09221, 0.2296, -0.002636, 0.2296, 1.092, 1.035, 1.003, 1.035, 1.003, 0.2296, 1.092, 0.2296, 1.092, 1.358, 1.092, 1.39, 1.003, 1.39, 1.003, 1.358, 1.003, 1.358, 1.003, 1.39, -0.002636, 1.39, -0.002636, 1.358, -0.09221, 1.029, -0.002636, 1.029, -0.002636, 0.2351, -0.09221, 0.2351, -0.002636, 1.029, 1.003, 1.029, 1.003, 0.2351, -0.002636, 0.2351, -0.09221, 1.358, -0.09221, 1.39, -0.002636, 1.39, -0.002636, 1.358, -0.002636, 1.358, -0.002636, 1.39, 1.003, 1.39, 1.003, 1.358, -0.09221, -0.2326, -0.09221, 0.2909, -0.002636, 0.2909, -0.002636, -0.2326, -0.09221, 0.813, -0.09221, 0.8343, -0.002636, 0.8343, -0.002636, 0.813, -0.002636, 0.813, -0.002636, 0.8343, 1.003, 0.8343, 1.003, 0.813, 1.092, -0.2326, 1.092, 0.2909, 1.003, 0.2909, 1.003, -0.2326, 1.092, 0.813, 1.092, 0.8343, 1.003, 0.8343, 1.003, 0.813, 1.003, 0.813, 1.003, 0.8343, -0.002636, 0.8343, -0.002636, 0.813, 1.092, 0.2909, 1.092, 0.3121, 1.003, 0.3121, 1.003, 0.2909, 1.003, 0.2909, 1.003, 0.3121, -0.002636, 0.3121, -0.002636, 0.2909, 1.092, 0.3121, 1.092, 0.813, 1.003, 0.813, 1.003, 0.3121, -0.09221, 0.2909, -0.09221, 0.3121, -0.002636, 0.3121, -0.002636, 0.2909, -0.002636, 0.2909, -0.002636, 0.3121, 1.003, 0.3121, 1.003, 0.2909, -0.09221, 0.3121, -0.09221, 0.813, -0.002636, 0.813, -0.002636, 0.3121, 1.917, 1.026, 1.779, 1.035, 1.779, 0.2296, 1.917, 0.2388, 1.917, 1.358, 1.917, 1.39, 1.779, 1.39, 1.779, 1.358, 1.917, -0.2326, 1.917, 0.2909, 1.779, 0.2909, 1.779, -0.2326, 1.917, 0.813, 1.917, 0.8343, 1.779, 0.8343, 1.779, 0.813, 1.917, 0.2909, 1.917, 0.3121, 1.779, 0.3121, 1.779, 0.2909, 1.917, 0.3121, 1.917, 0.813, 1.779, 0.813, 1.779, 0.3121, 1.092, 0.2909, 1.092, 0.3121, 1.779, 0.3121, 1.779, 0.2909, 1.092, 0.813, 1.092, 0.8343, 1.779, 0.8343, 1.779, 0.813, 1.092, 1.358, 1.092, 1.39, 1.779, 1.39, 1.779, 1.358, 1.092, 1.029, 1.779, 1.029, 1.779, 0.2351, 1.092, 0.2351, -0.9169, 1.026, -0.7788, 1.029, -0.7788, 0.2351, -0.9169, 0.2388, -0.9169, 1.358, -0.9169, 1.39, -0.7788, 1.39, -0.7788, 1.358, -0.9169, -0.2326, -0.9169, 0.2909, -0.7788, 0.2909, -0.7788, -0.2326, -0.9169, 0.813, -0.9169, 0.8343, -0.7788, 0.8343, -0.7788, 0.813, -0.9169, 0.2909, -0.9169, 0.3121, -0.7788, 0.3121, -0.7788, 0.2909, -0.9169, 0.3121, -0.9169, 0.813, -0.7788, 0.813, -0.7788, 0.3121, -0.09221, 0.2909, -0.09221, 0.3121, -0.7788, 0.3121, -0.7788, 0.2909, -0.09221, 0.813, -0.09221, 0.8343, -0.7788, 0.8343, -0.7788, 0.813, -0.09221, 1.358, -0.09221, 1.39, -0.7788, 1.39, -0.7788, 1.358, -0.9169, 0.8343, -0.9169, 1.358, -0.7788, 1.358, -0.7788, 0.8343, 1.917, 0.8343, 1.917, 1.358, 1.779, 1.358, 1.779, 0.8343, -0.09221, 0.8343, -0.09221, 1.358, -0.002636, 1.358, -0.002636, 0.8343, 1.092, 0.8343, 1.092, 1.358, 1.003, 1.358, 1.003, 0.8343, -0.002636, 0.8343, -0.002636, 1.358, -0.09221, 1.358, -0.09221, 0.8343, 1.003, 0.8343, 1.003, 1.358, 1.092, 1.358, 1.092, 0.8343, 1.779, 0.8343, 1.779, 1.358, 1.917, 1.358, 1.917, 0.8343, -0.7788, 0.8343, -0.7788, 1.358, -0.9169, 1.358, -0.9169, 0.8343, -0.09221, -0.2512, -0.09221, -0.2326, -0.7788, -0.2326, -0.7788, -0.2512, -0.9169, -0.2512, -0.9169, -0.2326, -0.7788, -0.2326, -0.7788, -0.2512, 1.092, -0.2512, 1.092, -0.2326, 1.779, -0.2326, 1.779, -0.2512, 1.917, -0.2512, 1.917, -0.2326, 1.779, -0.2326, 1.779, -0.2512, 1.003, -0.2512, 1.003, -0.2326, -0.002636, -0.2326, -0.002636, -0.2512, 1.092, -0.2512, 1.092, -0.2326, 1.003, -0.2326, 1.003, -0.2512, -0.002636, -0.2512, -0.002636, -0.2326, 1.003, -0.2326, 1.003, -0.2512, -0.09221, -0.2512, -0.09221, -0.2326, -0.002636, -0.2326, -0.002636, -0.2512, 1.003, -0.2512, 1.003, -0.2326, 1.092, -0.2326, 1.092, -0.2512, -0.7788, -0.2512, -0.7788, -0.2326, -0.09221, -0.2326, -0.09221, -0.2512, -0.002636, -0.2512, -0.002636, -0.2326, -0.09221, -0.2326, -0.09221, -0.2512, 1.779, -0.2512, 1.779, -0.2326, 1.092, -0.2326, 1.092, -0.2512, -0.7788, -0.2512, -0.7788, -0.2326, -0.9169, -0.2326, -0.9169, -0.2512, 0.1431, -0.2512, 0.1348, -0.2326, 0.8652, -0.2326, 0.8568, -0.2512, 0.8568, -0.2512, 0.8652, -0.2326, 0.1348, -0.2326, 0.1431, -0.2512, 1.779, -0.2512, 1.779, -0.2326, 1.917, -0.2326, 1.917, -0.2512, -0.7788, 1.009, -0.09221, 1.009, -0.09221, 1.038, -0.7788, 1.038, 1.003, 0.2556, -0.002636, 0.2556, -0.002636, 0.2265, 1.003, 0.2265, 1.092, 0.2556, 1.779, 0.2556, 1.779, 0.2265, 1.092, 0.2265, 1.779, 0.2556, 1.092, 0.2556, 1.092, 0.2265, 1.779, 0.2265, 1.003, 0.2556, -0.002636, 0.2556, -0.002636, 0.2265, 1.003, 0.2265, 1.779, 0.2556, 1.092, 0.2556, 1.092, 0.2265, 1.779, 0.2265, 0.8416, 0.8343, 0.8416, 1.358, 0.868, 1.358, 0.868, 0.8343, -0.8663, 0.2556, -0.8663, 1.009, -0.9169, 1.035, -0.9169, 0.2296, -0.002636, 0.2556, 1.003, 0.2556, 1.003, 0.2265, -0.002636, 0.2265])
me_cube.materials.append(mat_building_metal)
me_cube.materials.append(mat_glass)
me_cube.use_remesh_preserve_volume = False
me_cube.use_remesh_preserve_attributes = False
me_cube.use_mirror_vertex_groups = False
me_cube.update()

# ---- objects
ob_skyscraper08 = bpy.data.objects.new('skyscraper08', me_cube)

# ---- transforms, parenting, visibility, modifiers, constraints
ob_skyscraper08.location = (0.0, 0.0, 0.0)
ob_skyscraper08.lock_rotations_4d = False
ob_skyscraper08.empty_display_type = 'ARROWS'
ob_skyscraper08.lineart.crease_threshold = 0.0

# ---- collection membership
col_skyscraper08.objects.link(ob_skyscraper08)

# ---- scene / render settings (as saved in the file)
scene.frame_start = 1; scene.frame_end = 250; scene.frame_set(1)
scene.render.engine = 'BLENDER_EEVEE_NEXT'
scene.cycles.use_denoising = False
scene.cycles.samples = 128
scene.cycles.sampling_pattern = 'TABULATED_SOBOL'
scene.cycles.use_adaptive_sampling = False
scene.cycles.use_light_tree = False
scene.view_settings.view_transform = 'Filmic'
bpy.context.view_layer.update()

# ---- added for rendering (the .blend has no active camera and no usable light): camera, sun
cam_auto = bpy.data.cameras.new('AutoCamera')
cam_auto.lens = 50.0
cam_auto.sensor_width = 36.0
cam_auto.clip_end = 1077.16
ob_auto_camera = bpy.data.objects.new('AutoCamera', cam_auto)
scene.collection.objects.link(ob_auto_camera)
ob_auto_camera.location = (61.3772, -73.6525, 64.8262)
ob_auto_camera.rotation_euler = (1.09748, -7.21219e-08, 0.694738)
scene.camera = ob_auto_camera
light_auto_sun = bpy.data.lights.new('AutoSun', 'SUN')
light_auto_sun.energy = 3.0
light_auto_sun.angle = 0.0523599
ob_auto_sun = bpy.data.objects.new('AutoSun', light_auto_sun)
scene.collection.objects.link(ob_auto_sun)
ob_auto_sun.rotation_euler = (0.872665, 0.174533, 0.523599)
bpy.context.view_layer.update()

